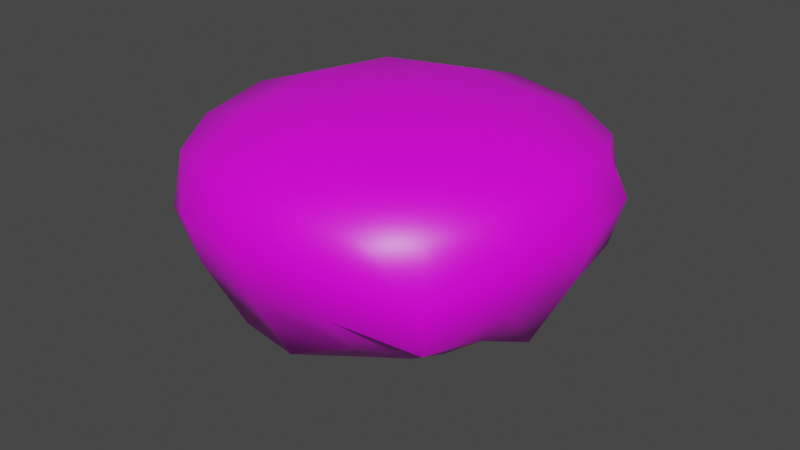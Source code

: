 # Source: platform.blend  (saved by Blender 3.2.14; exported with 4.5.12 LTS)
import bpy
from mathutils import Matrix  # noqa: F401  (used for matrix-valued properties, if any)

bpy.ops.wm.read_factory_settings(use_empty=True)
scene = bpy.context.scene
scene.name = 'Scene'

# ---- collections
col_collection = bpy.data.collections.new('Collection'); scene.collection.children.link(col_collection)

# ---- images (referenced by path relative to the original .blend; pixels are not part of the script)
import os
ASSET_DIR = os.environ.get("B2B_ASSET_DIR", "")  # directory of the original .blend (textures are referenced by path, not embedded)
HERE = os.path.dirname(os.path.abspath(__file__))  # packed textures are extracted next to this script under _unpacked/

def load_image(name, relpath, width, height, colorspace="sRGB"):
    """Load a texture the original file referenced (path relative to the .blend, or extracted next to this script)."""
    p = next((c for c in (os.path.join(HERE, relpath), os.path.join(ASSET_DIR, relpath)) if relpath and os.path.exists(c)), "")
    if p:
        img = bpy.data.images.load(p, check_existing=True)
        img.name = name
    else:  # same state as the original file: an image datablock whose file is absent (Cycles renders it pink)
        img = bpy.data.images.new(name, width, height)
        img.source = "FILE"
        img.filepath = "//" + (relpath or name)
    img.colorspace_settings.name = colorspace
    return img
img_ground_dirty_wow_png = load_image('ground dirty wow.png', 'ground dirty wow.png', 1024, 1024, 'sRGB')

# ---- materials (node trees are filled in below, after node groups)
mat_material = bpy.data.materials.new('Material')
mat_material.alpha_threshold = 0.0
mat_material.use_transparent_shadow = False
mat_material.line_color = (0.0, 0.0, 0.0, 1.0)

# ---- material node trees
mat_material.use_nodes = True; mat_material.node_tree.nodes.clear()
_N = mat_material.node_tree.nodes; _L = mat_material.node_tree.links
n0 = _N.new('ShaderNodeOutputMaterial'); n0.name = 'Material Output'; n0.location = (300, 300)
n1 = _N.new('ShaderNodeBsdfPrincipled'); n1.name = 'Principled BSDF'; n1.location = (10, 300)
n1.distribution = 'GGX'
n1.subsurface_method = 'RANDOM_WALK_SKIN'
n1.inputs[2].default_value = 0.4
n1.inputs[3].default_value = 1.45
n1.inputs[27].default_value = (0.0, 0.0, 0.0, 1.0)
n1.inputs[28].default_value = 1.0
n2 = _N.new('ShaderNodeTexImage'); n2.name = 'Image Texture'; n2.location = (-280, 280)
n2.image = img_ground_dirty_wow_png
n2.interpolation = 'Closest'
_L.new(n1.outputs[0], n0.inputs[0])
_L.new(n2.outputs[0], n1.inputs[0])
n0.is_active_output = True

# ---- world
world_world = bpy.data.worlds.new('World'); scene.world = world_world
world_world.use_nodes = True; world_world.node_tree.nodes.clear()
_N = world_world.node_tree.nodes; _L = world_world.node_tree.links
n0 = _N.new('ShaderNodeOutputWorld'); n0.name = 'World Output'; n0.location = (300, 300)
n1 = _N.new('ShaderNodeBackground'); n1.name = 'Background'; n1.location = (10, 300)
n1.inputs[0].default_value = (0.05088, 0.05088, 0.05088, 1.0)
_L.new(n1.outputs[0], n0.inputs[0])
n0.is_active_output = True
world_world.color = (0.05088, 0.05088, 0.05088)
world_world.use_sun_shadow = False
world_world.sun_shadow_jitter_overblur = 0.0

# ---- meshes
me_cube = bpy.data.meshes.new('Cube')
me_cube.from_pydata([(1.833, 1.833, 1.192e-07), (1.167, 1.167, -2.0), (1.833, -1.833, 1.192e-07), (1.167, -1.167, -2.0), (-1.833, 1.833, 1.192e-07), (-1.167, 1.167, -2.0), (-1.833, -1.833, 5.96e-08), (-1.167, -1.167, -2.0), (-1.25, 0.6751, -2.146), (-1.285, -1.304e-08, -2.574), (-1.25, -0.6751, -2.146), (0.6751, 1.25, -2.146), (-1.863e-09, 1.285, -2.219), (-0.6751, 1.25, -2.146), (1.934, 1.934, -0.7611), (1.829, 1.829, -1.0), (1.504, 1.504, -1.593), (-1.504, -1.504, -1.593), (-1.829, -1.829, -1.0), (-1.934, -1.934, -0.7611), (1.934, -1.934, -0.7611), (1.829, -1.829, -1.354), (1.504, -1.504, -1.593), (-1.934, 1.934, -0.7611), (-1.829, 1.829, -1.0), (-1.504, 1.504, -1.948), (1.105, -2.187, 0.1459), (6.147e-08, -2.372, 0.2191), (-1.105, -2.187, 0.1459), (2.187, 1.105, 0.1459), (2.372, 5.588e-08, 0.2191), (2.187, -1.105, 0.1459), (-0.6751, -1.25, -2.146), (-1.863e-09, -1.285, -2.219), (0.6751, -1.25, -2.146), (-2.187, -1.105, 0.1459), (-2.372, 6.147e-08, 0.2191), (-2.187, 1.105, 0.1459), (-1.105, 2.187, 0.1459), (-2.235e-08, 2.372, 0.2191), (1.105, 2.187, 0.1459), (1.25, -0.6751, -2.146), (1.285, -1.49e-08, -2.219), (1.25, 0.6751, -2.5), (1.27, 1.27, 0.458), (7.451e-09, 1.373, 0.5637), (-1.27, 1.27, 0.458), (1.373, -4.843e-08, 0.5637), (-7.451e-08, 1.118e-08, 0.679), (-1.373, 1.192e-07, 0.5637), (1.27, -1.27, 0.458), (0.0, -1.373, 0.5637), (-1.27, -1.27, 0.458), (0.8384, -1.865, -1.632), (0.9994, -2.345, -1.0), (1.059, -2.509, -0.3677), (-4.843e-08, -1.972, -2.021), (2.235e-08, -2.519, -1.0), (3.353e-08, -2.719, -0.3337), (-0.8384, -1.865, -1.987), (-0.9994, -2.345, -1.0), (-1.059, -2.509, -0.3677), (-1.865, -0.8384, -1.632), (-2.345, -0.9994, -1.0), (-2.509, -1.059, -0.3677), (-1.972, 1.863e-08, -1.666), (-2.519, -4.843e-08, -1.354), (-2.719, -3.725e-09, -0.3337), (-1.865, 0.8384, -1.632), (-2.345, 0.9994, -1.0), (-2.509, 1.059, -0.3677), (-0.6268, 0.6268, -2.458), (-7.451e-09, 0.626, -2.918), (0.6268, 0.6268, -2.458), (-0.626, -1.118e-08, -2.564), (3.725e-09, -3.725e-09, -2.679), (0.626, 1.49e-08, -2.564), (-0.6268, -0.6268, -2.458), (1.863e-08, -0.626, -2.564), (0.6268, -0.6268, -2.458), (1.865, 0.8384, -1.632), (2.345, 0.9994, -1.0), (2.509, 1.059, -0.3677), (1.972, -1.118e-08, -2.021), (2.519, 3.725e-08, -1.0), (2.719, 3.353e-08, -0.3337), (1.865, -0.8384, -1.632), (2.345, -0.9994, -1.0), (2.509, -1.059, -0.3677), (-0.8384, 1.865, -1.632), (-0.9994, 2.345, -1.0), (-1.059, 2.509, -0.3677), (1.118e-08, 1.972, -1.666), (-5.215e-08, 2.519, -1.0), (-3.353e-08, 2.719, -0.3337), (0.8384, 1.865, -1.987), (0.9994, 2.345, -1.0), (1.059, 2.509, -0.3677)], [], [(44, 45, 48, 47), (45, 46, 49, 48), (47, 48, 51, 50), (48, 49, 52, 51), (0, 40, 44, 29), (40, 39, 45, 44), (39, 38, 46, 45), (38, 4, 37, 46), (46, 37, 36, 49), (49, 36, 35, 52), (52, 35, 6, 28), (51, 52, 28, 27), (50, 51, 27, 26), (31, 50, 26, 2), (30, 47, 50, 31), (29, 44, 47, 30), (53, 54, 57, 56), (54, 55, 58, 57), (56, 57, 60, 59), (57, 58, 61, 60), (3, 22, 53, 34), (22, 21, 54, 53), (21, 20, 55, 54), (20, 2, 26, 55), (55, 26, 27, 58), (58, 27, 28, 61), (61, 28, 6, 19), (60, 61, 19, 18), (59, 60, 18, 17), (32, 59, 17, 7), (33, 56, 59, 32), (34, 53, 56, 33), (62, 63, 66, 65), (63, 64, 67, 66), (65, 66, 69, 68), (66, 67, 70, 69), (7, 17, 62, 10), (17, 18, 63, 62), (18, 19, 64, 63), (19, 6, 35, 64), (64, 35, 36, 67), (67, 36, 37, 70), (70, 37, 4, 23), (69, 70, 23, 24), (68, 69, 24, 25), (8, 68, 25, 5), (9, 65, 68, 8), (10, 62, 65, 9), (71, 72, 75, 74), (72, 73, 76, 75), (74, 75, 78, 77), (75, 76, 79, 78), (5, 13, 71, 8), (13, 12, 72, 71), (12, 11, 73, 72), (11, 1, 43, 73), (73, 43, 42, 76), (76, 42, 41, 79), (79, 41, 3, 34), (78, 79, 34, 33), (77, 78, 33, 32), (10, 77, 32, 7), (9, 74, 77, 10), (8, 71, 74, 9), (80, 81, 84, 83), (81, 82, 85, 84), (83, 84, 87, 86), (84, 85, 88, 87), (1, 16, 80, 43), (16, 15, 81, 80), (15, 14, 82, 81), (14, 0, 29, 82), (82, 29, 30, 85), (85, 30, 31, 88), (88, 31, 2, 20), (87, 88, 20, 21), (86, 87, 21, 22), (41, 86, 22, 3), (42, 83, 86, 41), (43, 80, 83, 42), (89, 90, 93, 92), (90, 91, 94, 93), (92, 93, 96, 95), (93, 94, 97, 96), (5, 25, 89, 13), (25, 24, 90, 89), (24, 23, 91, 90), (23, 4, 38, 91), (91, 38, 39, 94), (94, 39, 40, 97), (97, 40, 0, 14), (96, 97, 14, 15), (95, 96, 15, 16), (11, 95, 16, 1), (12, 92, 95, 11), (13, 89, 92, 12)])
me_cube.polygons.foreach_set('use_smooth', [True] * 96)
_uv = me_cube.uv_layers.new(name='UVMap')
_uv.uv.foreach_set('vector', [0.5833, 0.1455, 0.6259, 0.1493, 0.6183, 0.1947, 0.5729, 0.187, 0.6259, 0.1493, 0.6671, 0.1597, 0.6635, 0.2023, 0.6183, 0.1947, 0.5729, 0.187, 0.6183, 0.1947, 0.6105, 0.2399, 0.5691, 0.2293, 0.6183, 0.1947, 0.6635, 0.2023, 0.6529, 0.2435, 0.6105, 0.2399, 0.5676, 0.1234, 0.5937, 0.1159, 0.5833, 0.1455, 0.5519, 0.1456, 0.5937, 0.1159, 0.6312, 0.1161, 0.6259, 0.1493, 0.5833, 0.1455, 0.6312, 0.1161, 0.6666, 0.1282, 0.6671, 0.1597, 0.6259, 0.1493, 0.6666, 0.1282, 0.6885, 0.1438, 0.6962, 0.17, 0.6671, 0.1597, 0.6671, 0.1597, 0.6962, 0.17, 0.6962, 0.2075, 0.6635, 0.2023, 0.6635, 0.2023, 0.6962, 0.2075, 0.6839, 0.2428, 0.6529, 0.2435, 0.6529, 0.2435, 0.6839, 0.2428, 0.668, 0.2648, 0.6421, 0.2725, 0.6105, 0.2399, 0.6529, 0.2435, 0.6421, 0.2725, 0.6047, 0.2725, 0.5691, 0.2293, 0.6105, 0.2399, 0.6047, 0.2725, 0.5692, 0.2602, 0.5396, 0.2185, 0.5691, 0.2293, 0.5692, 0.2602, 0.5471, 0.2443, 0.5397, 0.1811, 0.5729, 0.187, 0.5691, 0.2293, 0.5396, 0.2185, 0.5519, 0.1456, 0.5833, 0.1455, 0.5729, 0.187, 0.5397, 0.1811, 0.3457, 0.6986, 0.3229, 0.671, 0.3567, 0.6451, 0.375, 0.6789, 0.3229, 0.671, 0.3025, 0.6509, 0.3374, 0.6217, 0.3567, 0.6451, 0.3902, 0.369, 0.4028, 0.3982, 0.362, 0.4161, 0.3569, 0.3859, 0.3567, 0.6451, 0.3374, 0.6217, 0.373, 0.607, 0.3894, 0.6297, 0.3437, 0.736, 0.3213, 0.7222, 0.3457, 0.6986, 0.3647, 0.7271, 0.3213, 0.7222, 0.2938, 0.7037, 0.3229, 0.671, 0.3457, 0.6986, 0.2938, 0.7037, 0.2728, 0.6873, 0.3025, 0.6509, 0.3229, 0.671, 0.7167, 0.4291, 0.7099, 0.4219, 0.7256, 0.3998, 0.7389, 0.4019, 0.8563, 0.1041, 0.8756, 0.1105, 0.8639, 0.1274, 0.8437, 0.1195, 0.8437, 0.1195, 0.8639, 0.1274, 0.8518, 0.1545, 0.8335, 0.1463, 0.8335, 0.1463, 0.8518, 0.1545, 0.8434, 0.1789, 0.8291, 0.1792, 0.4073, 0.3146, 0.4293, 0.3083, 0.4234, 0.3524, 0.4028, 0.3553, 0.3569, 0.3859, 0.362, 0.4161, 0.3184, 0.418, 0.3232, 0.3899, 0.348, 0.3527, 0.3569, 0.3859, 0.3232, 0.3899, 0.3276, 0.3638, 0.3736, 0.3367, 0.3902, 0.369, 0.3569, 0.3859, 0.348, 0.3527, 0.3647, 0.7271, 0.3457, 0.6986, 0.375, 0.6789, 0.3894, 0.714, 0.2927, 0.3749, 0.2778, 0.4017, 0.2453, 0.3712, 0.2669, 0.3479, 0.4073, 0.3989, 0.4293, 0.399, 0.4429, 0.4425, 0.4192, 0.4393, 0.2481, 0.4705, 0.2683, 0.4376, 0.296, 0.4585, 0.2723, 0.486, 0.2683, 0.4376, 0.2907, 0.418, 0.319, 0.4419, 0.296, 0.4585, 0.3276, 0.3638, 0.3232, 0.3899, 0.2927, 0.3749, 0.3121, 0.3466, 0.3232, 0.3899, 0.3184, 0.418, 0.2778, 0.4017, 0.2927, 0.3749, 0.4028, 0.3553, 0.4234, 0.3524, 0.4293, 0.399, 0.4073, 0.3989, 0.8291, 0.1792, 0.8434, 0.1789, 0.8518, 0.2051, 0.8335, 0.214, 0.8335, 0.214, 0.8518, 0.2051, 0.8639, 0.2381, 0.8437, 0.2464, 0.8437, 0.2464, 0.8639, 0.2381, 0.8756, 0.2642, 0.8563, 0.2706, 0.7512, 0.246, 0.7672, 0.249, 0.7795, 0.2689, 0.7703, 0.2724, 0.296, 0.4585, 0.319, 0.4419, 0.3446, 0.4773, 0.3214, 0.4904, 0.2723, 0.486, 0.296, 0.4585, 0.3214, 0.4904, 0.2938, 0.5088, 0.2537, 0.5165, 0.2723, 0.486, 0.2938, 0.5088, 0.2725, 0.5242, 0.2933, 0.3229, 0.2669, 0.3479, 0.2487, 0.3168, 0.2767, 0.2998, 0.3121, 0.3466, 0.2927, 0.3749, 0.2669, 0.3479, 0.2933, 0.3229, 0.3014, 0.2817, 0.3244, 0.2651, 0.3411, 0.285, 0.3181, 0.3018, 0.3244, 0.2651, 0.3468, 0.2517, 0.3635, 0.2718, 0.3411, 0.285, 0.3181, 0.3018, 0.3411, 0.285, 0.3572, 0.3085, 0.3343, 0.3252, 0.3411, 0.285, 0.3635, 0.2718, 0.3797, 0.2951, 0.3572, 0.3085, 0.2725, 0.5242, 0.2727, 0.547, 0.2453, 0.5454, 0.2537, 0.5165, 0.2727, 0.547, 0.2754, 0.5749, 0.2456, 0.5715, 0.2453, 0.5454, 0.04327, 0.4869, 0.05577, 0.5062, 0.03335, 0.5263, 0.01976, 0.5095, 0.05577, 0.5062, 0.06765, 0.5226, 0.05577, 0.5421, 0.03335, 0.5263, 0.03335, 0.5263, 0.05577, 0.5421, 0.04327, 0.5671, 0.01976, 0.5486, 0.3635, 0.2718, 0.3865, 0.2613, 0.4028, 0.2867, 0.3797, 0.2951, 0.3737, 0.753, 0.3438, 0.7563, 0.3437, 0.736, 0.3647, 0.7271, 0.3572, 0.3085, 0.3797, 0.2951, 0.397, 0.3204, 0.3736, 0.3367, 0.3343, 0.3252, 0.3572, 0.3085, 0.3736, 0.3367, 0.348, 0.3527, 0.3121, 0.3466, 0.3343, 0.3252, 0.348, 0.3527, 0.3276, 0.3638, 0.2933, 0.3229, 0.3181, 0.3018, 0.3343, 0.3252, 0.3121, 0.3466, 0.2767, 0.2998, 0.3014, 0.2817, 0.3181, 0.3018, 0.2933, 0.3229, 0.08774, 0.5542, 0.1223, 0.5634, 0.1099, 0.6041, 0.07541, 0.5872, 0.1223, 0.5634, 0.1507, 0.5679, 0.1393, 0.6119, 0.1099, 0.6041, 0.07541, 0.5872, 0.1099, 0.6041, 0.09233, 0.6357, 0.06257, 0.6149, 0.1099, 0.6041, 0.1393, 0.6119, 0.1189, 0.6445, 0.09233, 0.6357, 0.06765, 0.5226, 0.09384, 0.5208, 0.08774, 0.5542, 0.05577, 0.5421, 0.09384, 0.5208, 0.127, 0.5198, 0.1223, 0.5634, 0.08774, 0.5542, 0.127, 0.5198, 0.1536, 0.521, 0.1507, 0.5679, 0.1223, 0.5634, 0.6278, 0.305, 0.6375, 0.3069, 0.6376, 0.3339, 0.6256, 0.34, 0.5407, 0.1448, 0.5519, 0.1456, 0.5397, 0.1811, 0.5279, 0.1786, 0.5279, 0.1786, 0.5397, 0.1811, 0.5396, 0.2185, 0.5289, 0.2146, 0.6996, 0.4568, 0.6962, 0.4408, 0.7099, 0.4219, 0.7167, 0.4291, 0.274, 0.7393, 0.2499, 0.7244, 0.2728, 0.6873, 0.2938, 0.7037, 0.3084, 0.7507, 0.274, 0.7393, 0.2938, 0.7037, 0.3213, 0.7222, 0.3438, 0.7563, 0.3084, 0.7507, 0.3213, 0.7222, 0.3437, 0.736, 0.04327, 0.5671, 0.07541, 0.5872, 0.06257, 0.6149, 0.0355, 0.5909, 0.05577, 0.5421, 0.08774, 0.5542, 0.07541, 0.5872, 0.04327, 0.5671, 0.3063, 0.5404, 0.3405, 0.5298, 0.3515, 0.5709, 0.3133, 0.5749, 0.3405, 0.5298, 0.3669, 0.5187, 0.3805, 0.562, 0.3515, 0.5709, 0.3133, 0.5749, 0.3515, 0.5709, 0.3533, 0.607, 0.317, 0.6052, 0.3515, 0.5709, 0.3805, 0.562, 0.3805, 0.6005, 0.3533, 0.607, 0.2725, 0.5242, 0.2938, 0.5088, 0.3063, 0.5404, 0.2727, 0.547, 0.2938, 0.5088, 0.3214, 0.4904, 0.3405, 0.5298, 0.3063, 0.5404, 0.3214, 0.4904, 0.3446, 0.4773, 0.3669, 0.5187, 0.3405, 0.5298, 0.7703, 0.2724, 0.7795, 0.2689, 0.7939, 0.2917, 0.7869, 0.3033, 0.6665, 0.1169, 0.6666, 0.1282, 0.6312, 0.1161, 0.6328, 0.1041, 0.6328, 0.1041, 0.6312, 0.1161, 0.5937, 0.1159, 0.5967, 0.1051, 0.6256, 0.2725, 0.6376, 0.2835, 0.6375, 0.3069, 0.6278, 0.305, 0.1223, 0.4794, 0.1507, 0.4774, 0.1536, 0.521, 0.127, 0.5198, 0.08774, 0.4902, 0.1223, 0.4794, 0.127, 0.5198, 0.09384, 0.5208, 0.05577, 0.5062, 0.08774, 0.4902, 0.09384, 0.5208, 0.06765, 0.5226, 0.2754, 0.5749, 0.3133, 0.5749, 0.317, 0.6052, 0.2814, 0.5991, 0.2727, 0.547, 0.3063, 0.5404, 0.3133, 0.5749, 0.2754, 0.5749])
me_cube.materials.append(mat_material)
me_cube.use_mirror_vertex_groups = False
me_cube.update()

# ---- objects
ob_cube = bpy.data.objects.new('Cube', me_cube)

# ---- transforms, parenting, visibility, modifiers, constraints
ob_cube.location = (0.0, 0.0, 0.0)
ob_cube.lock_rotations_4d = False
ob_cube.empty_display_type = 'ARROWS'
ob_cube.lineart.crease_threshold = 0.0

# ---- collection membership
col_collection.objects.link(ob_cube)

# ---- scene / render settings (as saved in the file)
scene.frame_start = 1; scene.frame_end = 250; scene.frame_set(1)
scene.render.engine = 'BLENDER_EEVEE_NEXT'
scene.cycles.sampling_pattern = 'TABULATED_SOBOL'
scene.cycles.use_light_tree = False
scene.view_settings.view_transform = 'Filmic'
bpy.context.view_layer.update()

# ---- added for rendering (the .blend has no active camera and no usable light): camera, sun
cam_auto = bpy.data.cameras.new('AutoCamera')
cam_auto.lens = 50.0
cam_auto.sensor_width = 36.0
cam_auto.clip_end = 1000.0
ob_auto_camera = bpy.data.objects.new('AutoCamera', cam_auto)
scene.collection.objects.link(ob_auto_camera)
ob_auto_camera.location = (7.85515, -9.42618, 5.16461)
ob_auto_camera.rotation_euler = (1.09748, -7.21219e-08, 0.694738)
scene.camera = ob_auto_camera
light_auto_sun = bpy.data.lights.new('AutoSun', 'SUN')
light_auto_sun.energy = 3.0
light_auto_sun.angle = 0.0523599
ob_auto_sun = bpy.data.objects.new('AutoSun', light_auto_sun)
scene.collection.objects.link(ob_auto_sun)
ob_auto_sun.rotation_euler = (0.872665, 0.174533, 0.523599)
bpy.context.view_layer.update()
